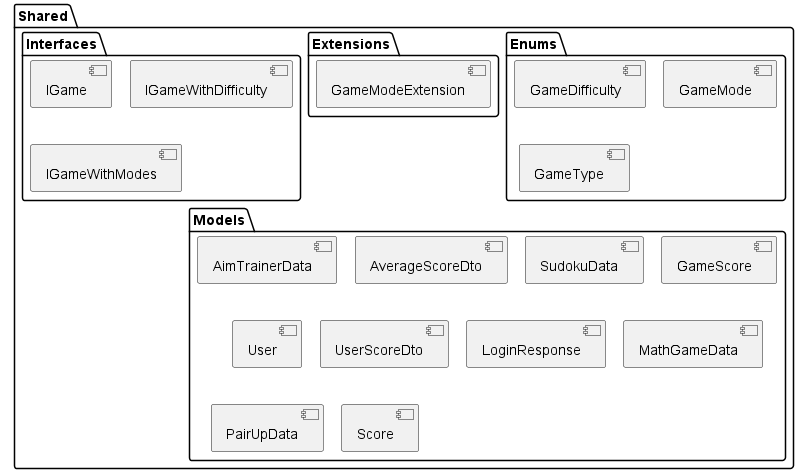

The diagram above was rendered by PlantUML. Its source (embedded in the PNG):
@startuml Shared Package Diagram
!pragma layout smetana

package "Shared" {
    package "Enums" {
        [GameDifficulty]
        [GameMode]
        [GameType]
    }

    package "Extensions" {
        [GameModeExtension]
    }

    package "Interfaces" {
        [IGame]
        [IGameWithDifficulty]
        [IGameWithModes]
    }

    package "Models" {
        [AimTrainerData]
        [AverageScoreDto]
        [SudokuData]
        [GameScore]
        [User]
        [UserScoreDto]
        [LoginResponse]
        [MathGameData]
        [PairUpData]
        [Score]
    }
}

@enduml